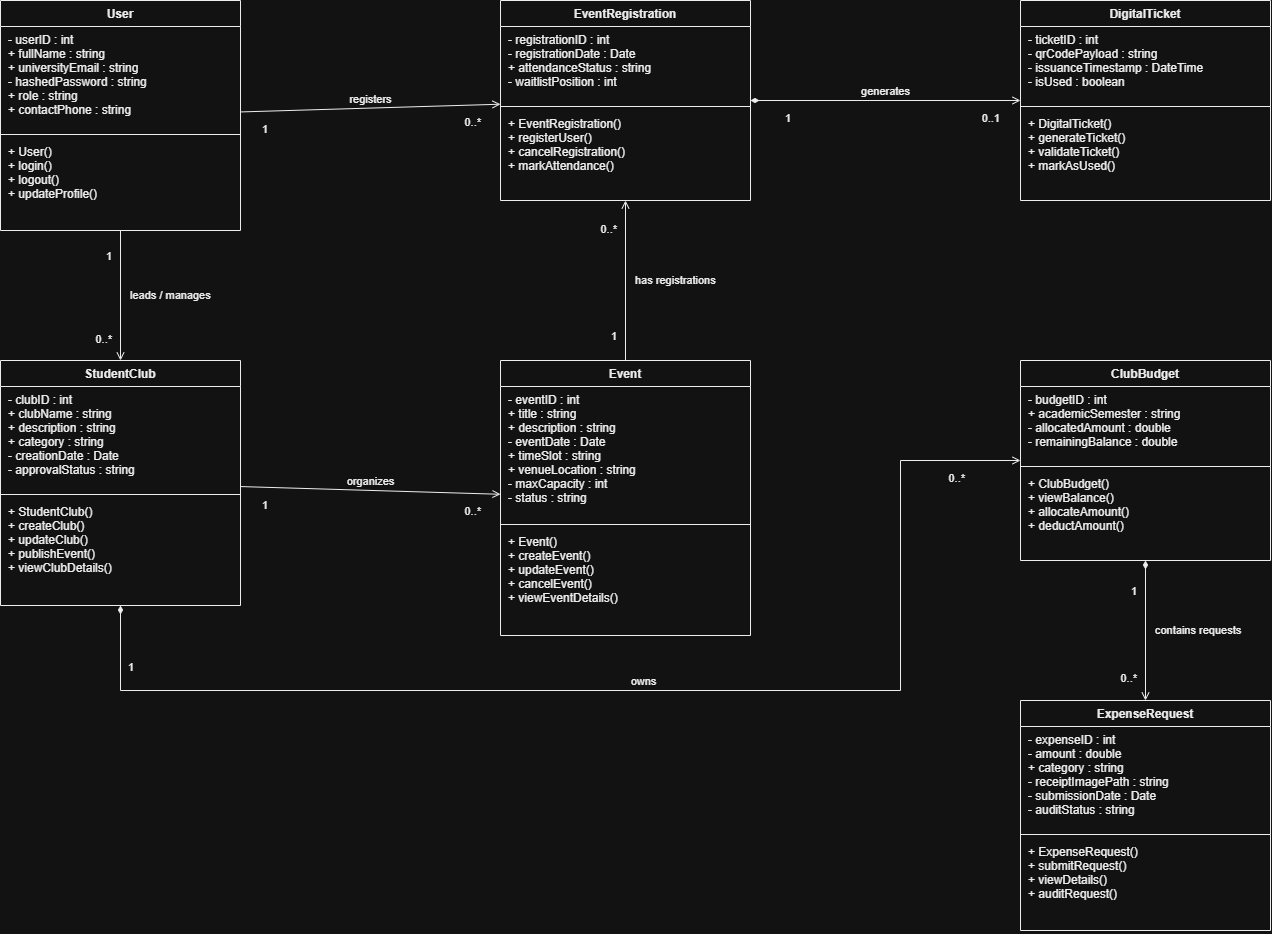

The diagram above was exported from draw.io. Its source (the exported page's mxGraphModel, read from the mxfile embedded in the PNG):
<mxGraphModel dx="1800" dy="970" grid="1" gridSize="10" guides="1" tooltips="1" connect="1" arrows="1" fold="1" page="1" pageScale="1" pageWidth="1600" pageHeight="1200" math="0" shadow="0">
  <root>
    <mxCell id="0" />
    <mxCell id="1" parent="0" />
    <mxCell id="user" parent="1" style="swimlane;fontStyle=1;align=center;verticalAlign=top;childLayout=stackLayout;horizontal=1;startSize=26;horizontalStack=0;resizeParent=1;resizeParentMax=0;resizeLast=0;collapsible=1;marginBottom=0;fillColor=#ffffff;strokeColor=#000000;fontColor=#000000;" value="User" vertex="1">
      <mxGeometry height="230" width="240" x="60" y="60" as="geometry" />
    </mxCell>
    <mxCell id="user_attrs" parent="user" style="text;strokeColor=none;fillColor=none;align=left;verticalAlign=top;spacingLeft=6;spacingRight=6;overflow=hidden;rotatable=0;points=[[0,0.5],[1,0.5]];portConstraint=eastwest;fontColor=#000000;" value="- userID : int&#10;+ fullName : string&#10;+ universityEmail : string&#10;- hashedPassword : string&#10;+ role : string&#10;+ contactPhone : string" vertex="1">
      <mxGeometry height="104" width="240" y="26" as="geometry" />
    </mxCell>
    <mxCell id="user_line" parent="user" style="line;strokeWidth=1;fillColor=none;align=left;verticalAlign=middle;spacingTop=-1;spacingLeft=3;spacingRight=3;rotatable=0;labelPosition=right;points=[];portConstraint=eastwest;strokeColor=#000000;" value="" vertex="1">
      <mxGeometry height="8" width="240" y="130" as="geometry" />
    </mxCell>
    <mxCell id="user_methods" parent="user" style="text;strokeColor=none;fillColor=none;align=left;verticalAlign=top;spacingLeft=6;spacingRight=6;overflow=hidden;rotatable=0;points=[[0,0.5],[1,0.5]];portConstraint=eastwest;fontColor=#000000;" value="+ User()&#10;+ login()&#10;+ logout()&#10;+ updateProfile()" vertex="1">
      <mxGeometry height="92" width="240" y="138" as="geometry" />
    </mxCell>
    <mxCell id="reg" parent="1" style="swimlane;fontStyle=1;align=center;verticalAlign=top;childLayout=stackLayout;horizontal=1;startSize=26;horizontalStack=0;resizeParent=1;resizeParentMax=0;resizeLast=0;collapsible=1;marginBottom=0;fillColor=#ffffff;strokeColor=#000000;fontColor=#000000;" value="EventRegistration" vertex="1">
      <mxGeometry height="200" width="250" x="560" y="60" as="geometry" />
    </mxCell>
    <mxCell id="reg_attrs" parent="reg" style="text;strokeColor=none;fillColor=none;align=left;verticalAlign=top;spacingLeft=6;spacingRight=6;overflow=hidden;rotatable=0;points=[[0,0.5],[1,0.5]];portConstraint=eastwest;fontColor=#000000;" value="- registrationID : int&#10;- registrationDate : Date&#10;+ attendanceStatus : string&#10;- waitlistPosition : int" vertex="1">
      <mxGeometry height="76" width="250" y="26" as="geometry" />
    </mxCell>
    <mxCell id="reg_line" parent="reg" style="line;strokeWidth=1;fillColor=none;align=left;verticalAlign=middle;spacingTop=-1;spacingLeft=3;spacingRight=3;rotatable=0;labelPosition=right;points=[];portConstraint=eastwest;strokeColor=#000000;" value="" vertex="1">
      <mxGeometry height="8" width="250" y="102" as="geometry" />
    </mxCell>
    <mxCell id="reg_methods" parent="reg" style="text;strokeColor=none;fillColor=none;align=left;verticalAlign=top;spacingLeft=6;spacingRight=6;overflow=hidden;rotatable=0;points=[[0,0.5],[1,0.5]];portConstraint=eastwest;fontColor=#000000;" value="+ EventRegistration()&#10;+ registerUser()&#10;+ cancelRegistration()&#10;+ markAttendance()" vertex="1">
      <mxGeometry height="90" width="250" y="110" as="geometry" />
    </mxCell>
    <mxCell id="ticket" parent="1" style="swimlane;fontStyle=1;align=center;verticalAlign=top;childLayout=stackLayout;horizontal=1;startSize=26;horizontalStack=0;resizeParent=1;resizeParentMax=0;resizeLast=0;collapsible=1;marginBottom=0;fillColor=#ffffff;strokeColor=#000000;fontColor=#000000;" value="DigitalTicket" vertex="1">
      <mxGeometry height="200" width="250" x="1080" y="60" as="geometry" />
    </mxCell>
    <mxCell id="ticket_attrs" parent="ticket" style="text;strokeColor=none;fillColor=none;align=left;verticalAlign=top;spacingLeft=6;spacingRight=6;overflow=hidden;rotatable=0;points=[[0,0.5],[1,0.5]];portConstraint=eastwest;fontColor=#000000;" value="- ticketID : int&#10;- qrCodePayload : string&#10;- issuanceTimestamp : DateTime&#10;- isUsed : boolean" vertex="1">
      <mxGeometry height="76" width="250" y="26" as="geometry" />
    </mxCell>
    <mxCell id="ticket_line" parent="ticket" style="line;strokeWidth=1;fillColor=none;align=left;verticalAlign=middle;spacingTop=-1;spacingLeft=3;spacingRight=3;rotatable=0;labelPosition=right;points=[];portConstraint=eastwest;strokeColor=#000000;" value="" vertex="1">
      <mxGeometry height="8" width="250" y="102" as="geometry" />
    </mxCell>
    <mxCell id="ticket_methods" parent="ticket" style="text;strokeColor=none;fillColor=none;align=left;verticalAlign=top;spacingLeft=6;spacingRight=6;overflow=hidden;rotatable=0;points=[[0,0.5],[1,0.5]];portConstraint=eastwest;fontColor=#000000;" value="+ DigitalTicket()&#10;+ generateTicket()&#10;+ validateTicket()&#10;+ markAsUsed()" vertex="1">
      <mxGeometry height="90" width="250" y="110" as="geometry" />
    </mxCell>
    <mxCell id="club" parent="1" style="swimlane;fontStyle=1;align=center;verticalAlign=top;childLayout=stackLayout;horizontal=1;startSize=26;horizontalStack=0;resizeParent=1;resizeParentMax=0;resizeLast=0;collapsible=1;marginBottom=0;fillColor=#ffffff;strokeColor=#000000;fontColor=#000000;" value="StudentClub" vertex="1">
      <mxGeometry height="245" width="240" x="60" y="420" as="geometry" />
    </mxCell>
    <mxCell id="club_attrs" parent="club" style="text;strokeColor=none;fillColor=none;align=left;verticalAlign=top;spacingLeft=6;spacingRight=6;overflow=hidden;rotatable=0;points=[[0,0.5],[1,0.5]];portConstraint=eastwest;fontColor=#000000;" value="- clubID : int&#10;+ clubName : string&#10;+ description : string&#10;+ category : string&#10;- creationDate : Date&#10;- approvalStatus : string" vertex="1">
      <mxGeometry height="104" width="240" y="26" as="geometry" />
    </mxCell>
    <mxCell id="club_line" parent="club" style="line;strokeWidth=1;fillColor=none;align=left;verticalAlign=middle;spacingTop=-1;spacingLeft=3;spacingRight=3;rotatable=0;labelPosition=right;points=[];portConstraint=eastwest;strokeColor=#000000;" value="" vertex="1">
      <mxGeometry height="8" width="240" y="130" as="geometry" />
    </mxCell>
    <mxCell id="club_methods" parent="club" style="text;strokeColor=none;fillColor=none;align=left;verticalAlign=top;spacingLeft=6;spacingRight=6;overflow=hidden;rotatable=0;points=[[0,0.5],[1,0.5]];portConstraint=eastwest;fontColor=#000000;" value="+ StudentClub()&#10;+ createClub()&#10;+ updateClub()&#10;+ publishEvent()&#10;+ viewClubDetails()" vertex="1">
      <mxGeometry height="107" width="240" y="138" as="geometry" />
    </mxCell>
    <mxCell id="event" parent="1" style="swimlane;fontStyle=1;align=center;verticalAlign=top;childLayout=stackLayout;horizontal=1;startSize=26;horizontalStack=0;resizeParent=1;resizeParentMax=0;resizeLast=0;collapsible=1;marginBottom=0;fillColor=#ffffff;strokeColor=#000000;fontColor=#000000;" value="Event" vertex="1">
      <mxGeometry height="275" width="250" x="560" y="420" as="geometry" />
    </mxCell>
    <mxCell id="event_attrs" parent="event" style="text;strokeColor=none;fillColor=none;align=left;verticalAlign=top;spacingLeft=6;spacingRight=6;overflow=hidden;rotatable=0;points=[[0,0.5],[1,0.5]];portConstraint=eastwest;fontColor=#000000;" value="- eventID : int&#10;+ title : string&#10;+ description : string&#10;- eventDate : Date&#10;+ timeSlot : string&#10;+ venueLocation : string&#10;- maxCapacity : int&#10;- status : string" vertex="1">
      <mxGeometry height="134" width="250" y="26" as="geometry" />
    </mxCell>
    <mxCell id="event_line" parent="event" style="line;strokeWidth=1;fillColor=none;align=left;verticalAlign=middle;spacingTop=-1;spacingLeft=3;spacingRight=3;rotatable=0;labelPosition=right;points=[];portConstraint=eastwest;strokeColor=#000000;" value="" vertex="1">
      <mxGeometry height="8" width="250" y="160" as="geometry" />
    </mxCell>
    <mxCell id="event_methods" parent="event" style="text;strokeColor=none;fillColor=none;align=left;verticalAlign=top;spacingLeft=6;spacingRight=6;overflow=hidden;rotatable=0;points=[[0,0.5],[1,0.5]];portConstraint=eastwest;fontColor=#000000;" value="+ Event()&#10;+ createEvent()&#10;+ updateEvent()&#10;+ cancelEvent()&#10;+ viewEventDetails()" vertex="1">
      <mxGeometry height="107" width="250" y="168" as="geometry" />
    </mxCell>
    <mxCell id="budget" parent="1" style="swimlane;fontStyle=1;align=center;verticalAlign=top;childLayout=stackLayout;horizontal=1;startSize=26;horizontalStack=0;resizeParent=1;resizeParentMax=0;resizeLast=0;collapsible=1;marginBottom=0;fillColor=#ffffff;strokeColor=#000000;fontColor=#000000;" value="ClubBudget" vertex="1">
      <mxGeometry height="200" width="250" x="1080" y="420" as="geometry" />
    </mxCell>
    <mxCell id="budget_attrs" parent="budget" style="text;strokeColor=none;fillColor=none;align=left;verticalAlign=top;spacingLeft=6;spacingRight=6;overflow=hidden;rotatable=0;points=[[0,0.5],[1,0.5]];portConstraint=eastwest;fontColor=#000000;" value="- budgetID : int&#10;+ academicSemester : string&#10;- allocatedAmount : double&#10;- remainingBalance : double" vertex="1">
      <mxGeometry height="76" width="250" y="26" as="geometry" />
    </mxCell>
    <mxCell id="budget_line" parent="budget" style="line;strokeWidth=1;fillColor=none;align=left;verticalAlign=middle;spacingTop=-1;spacingLeft=3;spacingRight=3;rotatable=0;labelPosition=right;points=[];portConstraint=eastwest;strokeColor=#000000;" value="" vertex="1">
      <mxGeometry height="8" width="250" y="102" as="geometry" />
    </mxCell>
    <mxCell id="budget_methods" parent="budget" style="text;strokeColor=none;fillColor=none;align=left;verticalAlign=top;spacingLeft=6;spacingRight=6;overflow=hidden;rotatable=0;points=[[0,0.5],[1,0.5]];portConstraint=eastwest;fontColor=#000000;" value="+ ClubBudget()&#10;+ viewBalance()&#10;+ allocateAmount()&#10;+ deductAmount()" vertex="1">
      <mxGeometry height="90" width="250" y="110" as="geometry" />
    </mxCell>
    <mxCell id="expense" parent="1" style="swimlane;fontStyle=1;align=center;verticalAlign=top;childLayout=stackLayout;horizontal=1;startSize=26;horizontalStack=0;resizeParent=1;resizeParentMax=0;resizeLast=0;collapsible=1;marginBottom=0;fillColor=#ffffff;strokeColor=#000000;fontColor=#000000;" value="ExpenseRequest" vertex="1">
      <mxGeometry height="230" width="250" x="1080" y="760" as="geometry" />
    </mxCell>
    <mxCell id="expense_attrs" parent="expense" style="text;strokeColor=none;fillColor=none;align=left;verticalAlign=top;spacingLeft=6;spacingRight=6;overflow=hidden;rotatable=0;points=[[0,0.5],[1,0.5]];portConstraint=eastwest;fontColor=#000000;" value="- expenseID : int&#10;- amount : double&#10;+ category : string&#10;- receiptImagePath : string&#10;- submissionDate : Date&#10;- auditStatus : string" vertex="1">
      <mxGeometry height="104" width="250" y="26" as="geometry" />
    </mxCell>
    <mxCell id="expense_line" parent="expense" style="line;strokeWidth=1;fillColor=none;align=left;verticalAlign=middle;spacingTop=-1;spacingLeft=3;spacingRight=3;rotatable=0;labelPosition=right;points=[];portConstraint=eastwest;strokeColor=#000000;" value="" vertex="1">
      <mxGeometry height="8" width="250" y="130" as="geometry" />
    </mxCell>
    <mxCell id="expense_methods" parent="expense" style="text;strokeColor=none;fillColor=none;align=left;verticalAlign=top;spacingLeft=6;spacingRight=6;overflow=hidden;rotatable=0;points=[[0,0.5],[1,0.5]];portConstraint=eastwest;fontColor=#000000;" value="+ ExpenseRequest()&#10;+ submitRequest()&#10;+ viewDetails()&#10;+ auditRequest()" vertex="1">
      <mxGeometry height="92" width="250" y="138" as="geometry" />
    </mxCell>
    <mxCell id="rel_user_reg" edge="1" parent="1" source="user" style="endArrow=open;endFill=0;html=1;strokeColor=#000000;fontColor=#000000;align=center;verticalAlign=bottom;" target="reg" value="registers">
      <mxGeometry relative="1" as="geometry" />
    </mxCell>
    <mxCell id="m1" connectable="0" parent="rel_user_reg" style="edgeLabel;html=1;align=left;verticalAlign=top;resizable=0;points=[];fontColor=#000000;" value="1" vertex="1">
      <mxGeometry relative="1" x="-0.85" as="geometry">
        <mxPoint y="5" as="offset" />
      </mxGeometry>
    </mxCell>
    <mxCell id="m2" connectable="0" parent="rel_user_reg" style="edgeLabel;html=1;align=right;verticalAlign=top;resizable=0;points=[];fontColor=#000000;" value="0..*" vertex="1">
      <mxGeometry relative="1" x="0.85" as="geometry">
        <mxPoint y="5" as="offset" />
      </mxGeometry>
    </mxCell>
    <mxCell id="rel_user_club" edge="1" parent="1" source="user" style="endArrow=open;endFill=0;html=1;strokeColor=#000000;fontColor=#000000;align=left;verticalAlign=middle;" target="club" value="leads / manages">
      <mxGeometry relative="1" as="geometry">
        <mxPoint x="8" as="offset" />
      </mxGeometry>
    </mxCell>
    <mxCell id="m3" connectable="0" parent="rel_user_club" style="edgeLabel;html=1;align=right;verticalAlign=top;resizable=0;points=[];fontColor=#000000;" value="1" vertex="1">
      <mxGeometry relative="1" x="-0.8" as="geometry">
        <mxPoint x="-8" as="offset" />
      </mxGeometry>
    </mxCell>
    <mxCell id="m4" connectable="0" parent="rel_user_club" style="edgeLabel;html=1;align=right;verticalAlign=bottom;resizable=0;points=[];fontColor=#000000;" value="0..*" vertex="1">
      <mxGeometry relative="1" x="0.8" as="geometry">
        <mxPoint x="-8" as="offset" />
      </mxGeometry>
    </mxCell>
    <mxCell id="rel_club_event" edge="1" parent="1" source="club" style="endArrow=open;endFill=0;html=1;strokeColor=#000000;fontColor=#000000;align=center;verticalAlign=bottom;" target="event" value="organizes">
      <mxGeometry relative="1" as="geometry" />
    </mxCell>
    <mxCell id="m5" connectable="0" parent="rel_club_event" style="edgeLabel;html=1;align=left;verticalAlign=top;resizable=0;points=[];fontColor=#000000;" value="1" vertex="1">
      <mxGeometry relative="1" x="-0.85" as="geometry">
        <mxPoint y="5" as="offset" />
      </mxGeometry>
    </mxCell>
    <mxCell id="m6" connectable="0" parent="rel_club_event" style="edgeLabel;html=1;align=right;verticalAlign=top;resizable=0;points=[];fontColor=#000000;" value="0..*" vertex="1">
      <mxGeometry relative="1" x="0.85" as="geometry">
        <mxPoint y="5" as="offset" />
      </mxGeometry>
    </mxCell>
    <mxCell id="rel_event_reg" edge="1" parent="1" source="event" style="endArrow=open;endFill=0;html=1;strokeColor=#000000;fontColor=#000000;align=left;verticalAlign=middle;" target="reg" value="has registrations">
      <mxGeometry relative="1" as="geometry">
        <mxPoint x="8" as="offset" />
      </mxGeometry>
    </mxCell>
    <mxCell id="m7" connectable="0" parent="rel_event_reg" style="edgeLabel;html=1;align=right;verticalAlign=bottom;resizable=0;points=[];fontColor=#000000;" value="1" vertex="1">
      <mxGeometry relative="1" x="-0.8" as="geometry">
        <mxPoint x="-8" as="offset" />
      </mxGeometry>
    </mxCell>
    <mxCell id="m8" connectable="0" parent="rel_event_reg" style="edgeLabel;html=1;align=right;verticalAlign=top;resizable=0;points=[];fontColor=#000000;" value="0..*" vertex="1">
      <mxGeometry relative="1" x="0.8" as="geometry">
        <mxPoint x="-8" as="offset" />
      </mxGeometry>
    </mxCell>
    <mxCell id="rel_reg_ticket" edge="1" parent="1" source="reg" style="startArrow=diamondThin;startFill=1;endArrow=open;endFill=0;html=1;strokeColor=#000000;fontColor=#000000;align=center;verticalAlign=bottom;" target="ticket" value="generates">
      <mxGeometry relative="1" as="geometry" />
    </mxCell>
    <mxCell id="m9" connectable="0" parent="rel_reg_ticket" style="edgeLabel;html=1;align=left;verticalAlign=top;resizable=0;points=[];fontColor=#000000;" value="1" vertex="1">
      <mxGeometry relative="1" x="-0.8" as="geometry">
        <mxPoint x="6" y="5" as="offset" />
      </mxGeometry>
    </mxCell>
    <mxCell id="m10" connectable="0" parent="rel_reg_ticket" style="edgeLabel;html=1;align=right;verticalAlign=top;resizable=0;points=[];fontColor=#000000;" value="0..1" vertex="1">
      <mxGeometry relative="1" x="0.85" as="geometry">
        <mxPoint y="5" as="offset" />
      </mxGeometry>
    </mxCell>
    <mxCell id="rel_club_budget" edge="1" parent="1" source="club" style="edgeStyle=orthogonalEdgeStyle;rounded=0;orthogonalLoop=1;jettySize=auto;html=1;startArrow=diamondThin;startFill=1;endArrow=open;endFill=0;strokeColor=#000000;fontColor=#000000;align=center;verticalAlign=bottom;" target="budget" value="owns">
      <mxGeometry relative="1" as="geometry">
        <Array as="points">
          <mxPoint x="180" y="750" />
          <mxPoint x="960" y="750" />
          <mxPoint x="960" y="520" />
        </Array>
      </mxGeometry>
    </mxCell>
    <mxCell id="m11" connectable="0" parent="rel_club_budget" style="edgeLabel;html=1;align=left;verticalAlign=top;resizable=0;points=[];fontColor=#000000;" value="1" vertex="1">
      <mxGeometry relative="1" x="-0.92" as="geometry">
        <mxPoint x="6" as="offset" />
      </mxGeometry>
    </mxCell>
    <mxCell id="m12" connectable="0" parent="rel_club_budget" style="edgeLabel;html=1;align=right;verticalAlign=top;resizable=0;points=[];fontColor=#000000;" value="0..*" vertex="1">
      <mxGeometry relative="1" x="0.92" as="geometry">
        <mxPoint x="-6" y="5" as="offset" />
      </mxGeometry>
    </mxCell>
    <mxCell id="rel_budget_expense" edge="1" parent="1" source="budget" style="startArrow=diamondThin;startFill=1;endArrow=open;endFill=0;html=1;strokeColor=#000000;fontColor=#000000;align=left;verticalAlign=middle;" target="expense" value="contains requests">
      <mxGeometry relative="1" as="geometry">
        <mxPoint x="8" as="offset" />
      </mxGeometry>
    </mxCell>
    <mxCell id="m13" connectable="0" parent="rel_budget_expense" style="edgeLabel;html=1;align=right;verticalAlign=top;resizable=0;points=[];fontColor=#000000;" value="1" vertex="1">
      <mxGeometry relative="1" x="-0.75" as="geometry">
        <mxPoint x="-8" as="offset" />
      </mxGeometry>
    </mxCell>
    <mxCell id="m14" connectable="0" parent="rel_budget_expense" style="edgeLabel;html=1;align=right;verticalAlign=bottom;resizable=0;points=[];fontColor=#000000;" value="0..*" vertex="1">
      <mxGeometry relative="1" x="0.8" as="geometry">
        <mxPoint x="-8" as="offset" />
      </mxGeometry>
    </mxCell>
  </root>
</mxGraphModel>